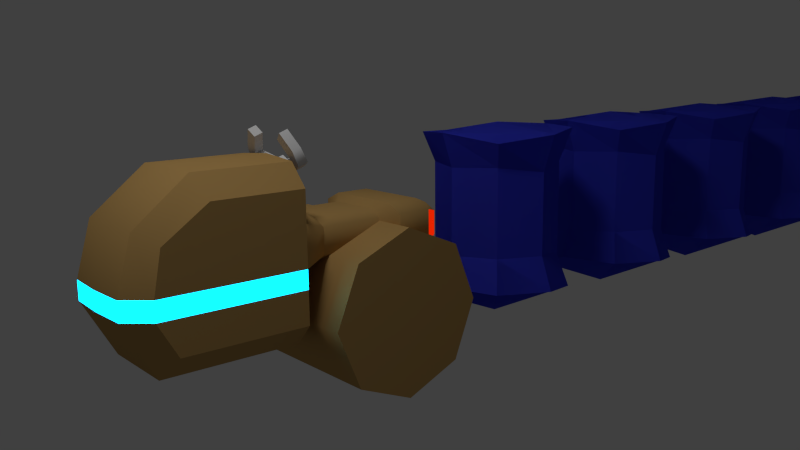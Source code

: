 # Source: fropTrain.blend  (saved by Blender 2.75.4; exported with 4.5.12 LTS)
import bpy
from mathutils import Matrix  # noqa: F401  (used for matrix-valued properties, if any)

bpy.ops.wm.read_factory_settings(use_empty=True)
scene = bpy.context.scene
scene.name = 'Scene'

# ---- collections
col_collection_1 = bpy.data.collections.new('Collection 1'); scene.collection.children.link(col_collection_1)

# ---- materials (node trees are filled in below, after node groups)
mat_material_004 = bpy.data.materials.new('Material.004')
mat_material_004.alpha_threshold = 0.0
mat_material_004.diffuse_color = (0.1343, 0.233, 0.8, 1.0)
mat_material_004.roughness = 0.5
mat_material_003 = bpy.data.materials.new('Material.003')
mat_material_003.alpha_threshold = 0.0
mat_material_003.roughness = 0.5
mat_material = bpy.data.materials.new('Material')
mat_material.alpha_threshold = 0.0
mat_material.diffuse_color = (0.4969, 0.3024, 0.104, 1.0)
mat_material.roughness = 0.5
mat_material.line_color = (0.0, 0.0, 0.0, 1.0)
mat_material_001 = bpy.data.materials.new('Material.001')
mat_material_001.alpha_threshold = 0.0
mat_material_001.diffuse_color = (0.06848, 0.861, 1.0, 1.0)
mat_material_001.roughness = 0.5
mat_material_002 = bpy.data.materials.new('Material.002')
mat_material_002.alpha_threshold = 0.0
mat_material_002.diffuse_color = (0.8, 0.01676, 0.0, 1.0)
mat_material_002.roughness = 0.5

# ---- material node trees
mat_material_004.use_nodes = True; mat_material_004.node_tree.nodes.clear()
_N = mat_material_004.node_tree.nodes; _L = mat_material_004.node_tree.links
n0 = _N.new('ShaderNodeOutputMaterial'); n0.name = 'Material Output'; n0.location = (300, 300)
n1 = _N.new('ShaderNodeBsdfDiffuse'); n1.name = 'Diffuse BSDF'; n1.location = (10, 300)
n1.inputs[0].default_value = (0.05472, 0.06818, 0.8, 1.0)
_L.new(n1.outputs[0], n0.inputs[0])
n0.is_active_output = True
mat_material_003.use_nodes = True; mat_material_003.node_tree.nodes.clear()
_N = mat_material_003.node_tree.nodes; _L = mat_material_003.node_tree.links
n0 = _N.new('ShaderNodeOutputMaterial'); n0.name = 'Material Output'; n0.location = (300, 300)
n1 = _N.new('ShaderNodeEmission'); n1.name = 'Emission'; n1.location = (10, 300)
n1.inputs[0].default_value = (0.8, 0.8, 0.8, 1.0)
n1.inputs[1].default_value = 23.0
_L.new(n1.outputs[0], n0.inputs[0])
n0.is_active_output = True
mat_material_001.use_nodes = True; mat_material_001.node_tree.nodes.clear()
_N = mat_material_001.node_tree.nodes; _L = mat_material_001.node_tree.links
n0 = _N.new('ShaderNodeOutputMaterial'); n0.name = 'Material Output'; n0.location = (300, 300)
n1 = _N.new('ShaderNodeEmission'); n1.name = 'Emission'; n1.location = (10, 300)
n1.inputs[0].default_value = (0.00164, 0.443, 0.8, 1.0)
n1.inputs[1].default_value = 5.0
_L.new(n1.outputs[0], n0.inputs[0])
n0.is_active_output = True
mat_material_002.use_nodes = True; mat_material_002.node_tree.nodes.clear()
_N = mat_material_002.node_tree.nodes; _L = mat_material_002.node_tree.links
n0 = _N.new('ShaderNodeOutputMaterial'); n0.name = 'Material Output'; n0.location = (300, 300)
n1 = _N.new('ShaderNodeEmission'); n1.name = 'Emission'; n1.location = (10, 300)
n1.inputs[0].default_value = (0.8, 0.01727, 0.0, 1.0)
_L.new(n1.outputs[0], n0.inputs[0])
n0.is_active_output = True

# ---- world
world_world = bpy.data.worlds.new('World'); scene.world = world_world
world_world.color = (0.05088, 0.05088, 0.05088)
world_world.use_sun_shadow = False
world_world.sun_shadow_jitter_overblur = 0.0
world_world.cycles.sampling_method = 'MANUAL'
world_world.cycles.sample_map_resolution = 256

# ---- cameras
cam_camera = bpy.data.cameras.new('Camera')
cam_camera.clip_end = 100.0
cam_camera.lens = 35.0
cam_camera.sensor_width = 32.0
cam_camera.sensor_height = 18.0
cam_camera.ortho_scale = 7.314
cam_camera.dof.focus_distance = 0.0

# ---- meshes
me_cylinder_001 = bpy.data.meshes.new('Cylinder.001')
me_cylinder_001.from_pydata([(0.0, 1.0, -0.9755), (0.0, 1.0, 1.069), (0.7071, 0.7071, -1.107), (0.7071, 0.7071, 1.081), (1.0, -4.371e-08, -0.9985), (1.0, -4.371e-08, 1.05), (0.7071, -0.7071, -0.9777), (0.7071, -0.7071, 0.9651), (-8.742e-08, -1.0, -0.9512), (-8.742e-08, -1.0, 1.077), (-0.7071, -0.7071, -1.201), (-0.7071, -0.7071, 1.027), (-1.0, 1.192e-08, -1.319), (-1.0, 1.192e-08, 0.9793), (-0.7071, 0.7071, -1.254), (-0.7071, 0.7071, 1.047), (0.0, 0.8346, -0.7067), (0.0, 0.8346, 0.6404), (0.5901, 0.5901, 0.6305), (0.5901, 0.5901, -0.6489), (0.8346, -3.648e-08, 0.5585), (0.8346, -3.648e-08, -0.5484), (0.5901, -0.5901, 0.6404), (0.5901, -0.5901, -0.5394), (-7.296e-08, -0.8346, 0.6151), (-7.296e-08, -0.8346, -0.5566), (-0.5901, -0.5901, 0.6251), (-0.5901, -0.5901, -0.7376), (-0.8346, 9.952e-09, 0.7055), (-0.8346, 9.952e-09, -0.62), (-0.5901, 0.5901, 0.6712), (-0.5901, 0.5901, -1.106), (-4.371e-08, -2.384e-07, 1.156), (-0.2929, 0.2929, -1.591)], [], [(17, 1, 3, 18), (18, 3, 5, 20), (20, 5, 7, 22), (22, 7, 9, 24), (24, 9, 11, 26), (26, 11, 13, 28), (13, 9, 32), (30, 15, 1, 17), (28, 13, 15, 30), (10, 14, 33), (12, 29, 31, 14), (29, 28, 30, 31), (14, 31, 16, 0), (31, 30, 17, 16), (10, 27, 29, 12), (27, 26, 28, 29), (8, 25, 27, 10), (25, 24, 26, 27), (6, 23, 25, 8), (23, 22, 24, 25), (4, 21, 23, 6), (21, 20, 22, 23), (2, 19, 21, 4), (19, 18, 20, 21), (0, 16, 19, 2), (16, 17, 18, 19), (5, 3, 1), (1, 15, 13), (13, 11, 9), (9, 7, 5), (9, 5, 32), (1, 13, 32), (5, 1, 32), (14, 0, 33), (2, 4, 6), (6, 8, 10), (10, 12, 14), (6, 10, 33), (0, 2, 33), (2, 6, 33)])
me_cylinder_001.materials.append(mat_material_004)
me_cylinder_001.use_remesh_preserve_volume = False
me_cylinder_001.use_remesh_preserve_attributes = False
me_cylinder_001.use_mirror_vertex_groups = False
me_cylinder_001.update()
me_cylinder_002 = bpy.data.meshes.new('Cylinder.002')
me_cylinder_002.from_pydata([(0.0, 1.0, -0.9755), (0.0, 1.0, 1.069), (0.7071, 0.7071, -1.107), (0.7071, 0.7071, 1.081), (1.0, -4.371e-08, -0.9985), (1.0, -4.371e-08, 1.05), (0.7071, -0.7071, -0.9777), (0.7071, -0.7071, 0.9651), (-8.742e-08, -1.0, -0.9512), (-8.742e-08, -1.0, 1.077), (-0.7071, -0.7071, -1.201), (-0.7071, -0.7071, 1.027), (-1.0, 1.192e-08, -1.319), (-1.0, 1.192e-08, 0.9793), (-0.7071, 0.7071, -1.254), (-0.7071, 0.7071, 1.047), (0.0, 0.8346, -0.7067), (0.0, 0.8346, 0.6404), (0.5901, 0.5901, 0.6305), (0.5901, 0.5901, -0.6489), (0.8346, -3.648e-08, 0.5585), (0.8346, -3.648e-08, -0.5484), (0.5901, -0.5901, 0.6404), (0.5901, -0.5901, -0.5394), (-7.296e-08, -0.8346, 0.6151), (-7.296e-08, -0.8346, -0.5566), (-0.5901, -0.5901, 0.6251), (-0.5901, -0.5901, -0.7376), (-0.8346, 9.952e-09, 0.7055), (-0.8346, 9.952e-09, -0.62), (-0.5901, 0.5901, 0.6712), (-0.5901, 0.5901, -1.106), (-4.371e-08, -2.384e-07, 1.156), (-0.2929, 0.2929, -1.591)], [], [(17, 1, 3, 18), (18, 3, 5, 20), (20, 5, 7, 22), (22, 7, 9, 24), (24, 9, 11, 26), (26, 11, 13, 28), (13, 9, 32), (30, 15, 1, 17), (28, 13, 15, 30), (10, 14, 33), (12, 29, 31, 14), (29, 28, 30, 31), (14, 31, 16, 0), (31, 30, 17, 16), (10, 27, 29, 12), (27, 26, 28, 29), (8, 25, 27, 10), (25, 24, 26, 27), (6, 23, 25, 8), (23, 22, 24, 25), (4, 21, 23, 6), (21, 20, 22, 23), (2, 19, 21, 4), (19, 18, 20, 21), (0, 16, 19, 2), (16, 17, 18, 19), (5, 3, 1), (1, 15, 13), (13, 11, 9), (9, 7, 5), (9, 5, 32), (1, 13, 32), (5, 1, 32), (14, 0, 33), (2, 4, 6), (6, 8, 10), (10, 12, 14), (6, 10, 33), (0, 2, 33), (2, 6, 33)])
me_cylinder_002.materials.append(mat_material_004)
me_cylinder_002.use_remesh_preserve_volume = False
me_cylinder_002.use_remesh_preserve_attributes = False
me_cylinder_002.use_mirror_vertex_groups = False
me_cylinder_002.update()
me_plane = bpy.data.meshes.new('Plane')
me_plane.from_pydata([(-1.0, -1.0, 0.0), (1.0, -1.0, 0.0), (-1.0, 1.0, 0.0), (1.0, 1.0, 0.0)], [], [(0, 1, 3, 2)])
me_plane.materials.append(mat_material_003)
me_plane.use_remesh_preserve_volume = False
me_plane.use_remesh_preserve_attributes = False
me_plane.use_mirror_vertex_groups = False
me_plane.update()
me_cylinder = bpy.data.meshes.new('Cylinder')
me_cylinder.from_pydata([(-2.98e-08, -0.1742, -0.05315), (-2.98e-08, 0.02584, -0.05252), (0.09511, -0.1744, 0.01594), (0.09201, 0.03497, 0.02612), (0.05878, -0.1747, 0.1277), (0.06187, 0.03468, 0.1189), (0.09201, 0.1263, 0.02641), (-2.98e-08, 0.136, -0.05218), (0.06187, 0.1261, 0.1192), (0.2656, 0.03959, 0.1701), (0.2926, 0.03456, 0.08271), (0.2656, 0.1208, 0.1703), (0.2926, 0.1264, 0.083), (0.3338, 0.03935, 0.2462), (0.355, 0.03443, 0.1227), (0.3338, 0.1206, 0.2465), (0.355, 0.1263, 0.1229), (0.1682, 0.1203, 0.3327), (0.1682, 0.03908, 0.3325), (0.2332, 0.1201, 0.3938), (0.2332, 0.03889, 0.3936), (-1.49e-08, 0.02522, 0.1453), (-1.49e-08, -0.1748, 0.1447), (-1.49e-08, 0.1353, 0.1456)], [], [(0, 1, 3, 2), (2, 3, 5, 4), (5, 3, 10, 9), (3, 1, 7, 6), (6, 8, 11, 12), (8, 5, 9, 11), (3, 6, 12, 10), (13, 14, 16, 15), (10, 12, 16, 14), (12, 11, 15, 16), (9, 10, 14, 13), (17, 18, 20, 19), (13, 15, 19, 20), (15, 11, 17, 19), (9, 13, 20, 18), (11, 9, 18, 17), (4, 5, 21, 22), (21, 5, 8, 23), (6, 7, 23, 8)])
me_cylinder.polygons.foreach_set('use_smooth', [True] * 19)
_k = set([(3, 5), (3, 6), (3, 10), (5, 9), (6, 7), (6, 12), (8, 11), (8, 23), (9, 11), (9, 18), (10, 14), (11, 17), (12, 16), (13, 14), (13, 20), (15, 16), (15, 19), (17, 18), (17, 19), (18, 20), (19, 20)])
me_cylinder.attributes.new('sharp_edge', 'BOOLEAN', 'EDGE').data.foreach_set('value', [ (min(e.vertices), max(e.vertices)) in _k for e in me_cylinder.edges])
me_cylinder.use_remesh_preserve_volume = False
me_cylinder.use_remesh_preserve_attributes = False
me_cylinder.use_mirror_vertex_groups = False
me_cylinder.update()
me_cube_001 = bpy.data.meshes.new('Cube.001')
me_cube_001.from_pydata([(-1.0, 2.17, -0.8171), (-1.0, 1.878, -1.524), (-1.0, 1.17, -1.817), (-1.0, 0.4633, -1.524), (-1.0, 0.1704, -0.8171), (-1.0, 0.4633, -0.11), (-1.0, 1.17, 0.1829), (-1.0, 1.878, -0.11), (-6.147e-08, 2.17, -0.8171), (-6.147e-08, 1.878, -1.524), (-1.807e-07, 1.17, -1.817), (-6.147e-08, 0.4633, -1.524), (-6.147e-08, 0.1704, -0.8171), (-1.863e-09, 0.4633, -0.11), (-6.147e-08, 1.17, 0.1829), (-1.863e-09, 1.878, -0.11), (-0.7376, -1.489, -0.7585), (-0.7376, -1.089, 0.7168), (-0.7376, -0.00208, -0.7585), (-0.7376, -0.00208, 0.7168), (-5.96e-08, -1.203, 1.021), (-5.96e-08, -1.615, -1.021), (2.98e-08, -0.00208, 1.021), (2.98e-08, -0.00208, -1.021), (-0.5, -1.173, 0.9792), (-0.5, -0.00208, -1.021), (-0.5, -1.615, -1.021), (-0.5, -0.00208, 0.9792), (-0.7376, -1.618, 0.348), (-0.7376, -1.713, -0.1374), (-0.7376, -1.713, -0.3606), (-0.7376, -0.00208, 0.348), (-0.7376, -0.00208, -0.1374), (-0.7376, -0.00208, -0.3606), (5.96e-08, -0.00208, 0.4792), (5.96e-08, -0.00208, -0.2724), (5.96e-08, -0.00208, -0.4956), (-5.96e-08, -1.875, 0.4792), (-5.96e-08, -1.997, -0.1374), (-5.96e-08, -1.997, -0.3606), (-0.5, -0.00208, 0.4792), (-0.5, -0.00208, -0.2724), (-0.5, -0.00208, -0.4956), (-0.5, -1.798, 0.4792), (-0.5, -1.975, -0.1374), (-0.5, -1.975, -0.3606), (-0.4766, 0.3896, 0.2175), (-0.4766, 0.3896, -0.09612), (3.851e-08, 0.3896, 0.3022), (3.851e-08, 0.3896, -0.1834), (-0.323, 0.3896, 0.3022), (-0.323, 0.3896, -0.1834), (-0.4766, 1.17, 0.2175), (-0.4766, 1.17, -0.09612), (3.851e-08, 1.17, 0.3022), (3.851e-08, 1.17, -0.1834), (-0.323, 1.17, 0.3022), (-0.323, 1.17, -0.1834), (-0.7035, 1.29, 0.2749), (-0.7035, 1.29, -0.1143), (3.851e-08, 1.29, 0.38), (3.851e-08, 1.29, -0.2225), (-0.4769, 1.29, 0.38), (-0.4769, 1.29, -0.2225), (-0.7035, 1.724, 0.2749), (-0.7035, 1.724, -0.1143), (3.851e-08, 1.724, 0.38), (3.851e-08, 1.724, -0.2225), (-0.4769, 1.724, 0.38), (-0.4769, 1.724, -0.2225), (-0.497, 1.997, 0.2017), (-0.497, 1.997, -0.09114), (2.72e-08, 1.997, 0.2809), (2.72e-08, 1.997, -0.1726), (-0.3369, 1.997, 0.2809), (-0.3369, 1.997, -0.1726)], [], [(8, 9, 1, 0), (9, 10, 2, 1), (10, 11, 3, 2), (11, 12, 4, 3), (12, 13, 5, 4), (13, 14, 6, 5), (1, 2, 3, 4, 5, 6, 7, 0), (15, 8, 0, 7), (14, 15, 7, 6), (45, 30, 16, 26), (30, 33, 18, 16), (26, 16, 18, 25), (27, 19, 17, 24), (42, 36, 23, 25), (33, 42, 25, 18), (22, 27, 24, 20), (21, 26, 25, 23), (39, 45, 26, 21), (20, 24, 43, 37), (37, 43, 44, 38), (38, 44, 45, 39), (19, 27, 40, 31), (32, 31, 46, 47), (32, 41, 42, 33), (27, 22, 34, 40), (31, 40, 50, 46), (41, 35, 36, 42), (17, 19, 31, 28), (28, 31, 32, 29), (29, 32, 33, 30), (24, 17, 28, 43), (43, 28, 29, 44), (44, 29, 30, 45), (49, 51, 57, 55), (46, 50, 56, 52), (40, 34, 48, 50), (41, 32, 47, 51), (35, 41, 51, 49), (51, 47, 53, 57), (47, 46, 52, 53), (50, 48, 54, 56), (55, 57, 63, 61), (52, 56, 62, 58), (57, 53, 59, 63), (53, 52, 58, 59), (56, 54, 60, 62), (61, 63, 69, 67), (63, 59, 65, 69), (58, 62, 68, 64), (62, 60, 66, 68), (59, 58, 64, 65), (67, 69, 75, 73), (69, 65, 71, 75), (64, 68, 74, 70), (68, 66, 72, 74), (65, 64, 70, 71), (70, 74, 72, 73, 75, 71)])
me_cube_001.polygons.foreach_set('use_smooth', [True] * 57)
me_cube_001.polygons.foreach_set('material_index', [0, 0, 0, 0, 0, 0, 0, 0, 0, 0, 0, 0, 0, 0, 0, 0, 0, 0, 0, 0, 1, 0, 0, 0, 0, 0, 0, 0, 0, 1, 0, 0, 1, 0, 0, 0, 0, 0, 0, 0, 0, 0, 0, 0, 0, 0, 0, 0, 0, 0, 0, 0, 0, 0, 0, 2, 0])
_k = set([(0, 1), (0, 7), (1, 2), (2, 3), (3, 4), (4, 5), (5, 6), (6, 7), (16, 18), (16, 26), (16, 30), (17, 19), (17, 28), (18, 25), (18, 33), (19, 27), (19, 31), (22, 27), (23, 25), (24, 27), (24, 43), (25, 26), (26, 45), (28, 29), (29, 32), (29, 44), (30, 33), (30, 45), (31, 32), (31, 40), (32, 33), (32, 41), (33, 42), (34, 40), (35, 41), (36, 42), (38, 44), (39, 45), (43, 44), (46, 47), (46, 50), (47, 51), (48, 50), (49, 51), (52, 53), (52, 56), (53, 57), (54, 56), (55, 57), (58, 59), (58, 62), (59, 63), (60, 62), (61, 63), (70, 71), (70, 74), (71, 75), (72, 74), (73, 75)])
me_cube_001.attributes.new('sharp_edge', 'BOOLEAN', 'EDGE').data.foreach_set('value', [ (min(e.vertices), max(e.vertices)) in _k for e in me_cube_001.edges])
me_cube_001.materials.append(mat_material)
me_cube_001.materials.append(mat_material_001)
me_cube_001.materials.append(mat_material_002)
me_cube_001.use_remesh_preserve_volume = False
me_cube_001.use_remesh_preserve_attributes = False
me_cube_001.use_mirror_vertex_groups = False
me_cube_001.update()

# ---- objects
ob_fropbundle_sculpt = bpy.data.objects.new('FropBundle_sculpt', me_cylinder_001)
ob_fropbundle = bpy.data.objects.new('FropBundle', me_cylinder_002)
ob_plane = bpy.data.objects.new('Plane', me_plane)
ob_wheel = bpy.data.objects.new('Wheel', me_cylinder)
ob_cube = bpy.data.objects.new('Cube', me_cube_001)
ob_camera = bpy.data.objects.new('Camera', cam_camera)

# ---- transforms, parenting, visibility, modifiers, constraints
ob_fropbundle_sculpt.location = (0.0, 4.591, 0.0)
ob_fropbundle_sculpt.lineart.crease_threshold = 0.0
_m = ob_fropbundle_sculpt.modifiers.new('Array', 'ARRAY')
_m.count = 5
_m.constant_offset_displace = (0.0, 0.0, 0.0)
_m.relative_offset_displace = (0.0, 1.23, 0.0)
ob_fropbundle.location = (0.0, 4.591, 0.0)
ob_fropbundle.lineart.crease_threshold = 0.0
_m = ob_fropbundle.modifiers.new('Array', 'ARRAY')
_m.count = 5
_m.constant_offset_displace = (0.0, 0.0, 0.0)
_m.relative_offset_displace = (0.0, 1.23, 0.0)
ob_plane.location = (2.172, -1.546, 9.043)
ob_plane.lineart.crease_threshold = 0.0
ob_wheel.location = (-1.934e-09, 1.1, 0.7539)
ob_wheel.rotation_euler = (0.3419, 7.445e-17, 1.285e-17)
ob_wheel.scale = (1.376, 1.376, 1.376)
ob_wheel.lineart.crease_threshold = 0.0
_m = ob_wheel.modifiers.new('Mirror', 'MIRROR')
_m = ob_wheel.modifiers.new('EdgeSplit', 'EDGE_SPLIT')
_m.use_edge_angle = False
ob_cube.location = (0.0, 1.002, 0.02083)
ob_cube.lineart.crease_threshold = 0.0
_m = ob_cube.modifiers.new('Mirror', 'MIRROR')
_m = ob_cube.modifiers.new('EdgeSplit', 'EDGE_SPLIT')
_m.use_edge_angle = False
ob_camera.location = (8.178, -3.951, 2.172)
ob_camera.rotation_euler = (1.368, 0.01082, 0.873)
ob_camera.lock_rotations_4d = False
ob_camera.empty_display_type = 'ARROWS'
ob_camera.color = (0.0, 0.0, 0.0, 0.0)
ob_camera.display_type = 'WIRE'
ob_camera.lineart.crease_threshold = 0.0

# ---- collection membership
col_collection_1.objects.link(ob_fropbundle_sculpt)
col_collection_1.objects.link(ob_fropbundle)
col_collection_1.objects.link(ob_plane)
col_collection_1.objects.link(ob_wheel)
col_collection_1.objects.link(ob_cube)
col_collection_1.objects.link(ob_camera)

# ---- scene / render settings (as saved in the file)
scene.camera = ob_camera
scene.frame_start = 1; scene.frame_end = 250; scene.frame_set(1)
scene.render.engine = 'CYCLES'
scene.render.resolution_percentage = 50
scene.render.dither_intensity = 0.0
scene.render.use_border = True
scene.cycles.use_denoising = False
scene.cycles.samples = 10
scene.cycles.sampling_pattern = 'TABULATED_SOBOL'
scene.cycles.light_sampling_threshold = 0.0
scene.cycles.use_adaptive_sampling = False
scene.cycles.use_light_tree = False
scene.cycles.blur_glossy = 0.0
scene.cycles.pixel_filter_type = 'GAUSSIAN'
scene.cycles.sample_clamp_indirect = 0.0
scene.view_settings.view_transform = 'Standard'
bpy.context.view_layer.update()
